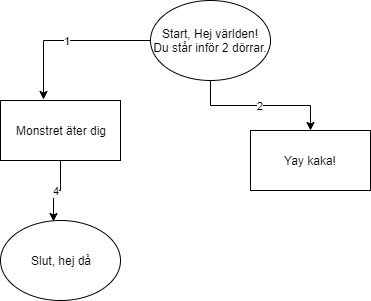

The diagram above was exported from draw.io. Its source (the exported page's mxGraphModel, read from the mxfile embedded in the PNG):
<mxGraphModel dx="1422" dy="772" grid="1" gridSize="10" guides="1" tooltips="1" connect="1" arrows="1" fold="1" page="1" pageScale="1" pageWidth="827" pageHeight="1169" math="0" shadow="0">
  <root>
    <mxCell id="0" />
    <mxCell id="1" parent="0" />
    <mxCell id="GHIRnJ2zau9cMB4lXjH1-4" value="2" style="edgeStyle=orthogonalEdgeStyle;rounded=0;orthogonalLoop=1;jettySize=auto;html=1;entryX=0.5;entryY=0;entryDx=0;entryDy=0;" edge="1" parent="1" source="GHIRnJ2zau9cMB4lXjH1-1" target="GHIRnJ2zau9cMB4lXjH1-3">
      <mxGeometry relative="1" as="geometry" />
    </mxCell>
    <mxCell id="GHIRnJ2zau9cMB4lXjH1-5" value="1" style="edgeStyle=orthogonalEdgeStyle;rounded=0;orthogonalLoop=1;jettySize=auto;html=1;entryX=0.358;entryY=-0.017;entryDx=0;entryDy=0;entryPerimeter=0;" edge="1" parent="1" source="GHIRnJ2zau9cMB4lXjH1-1" target="GHIRnJ2zau9cMB4lXjH1-2">
      <mxGeometry relative="1" as="geometry" />
    </mxCell>
    <mxCell id="GHIRnJ2zau9cMB4lXjH1-1" value="Start, Hej världen!&lt;br&gt;Du står inför 2 dörrar." style="ellipse;whiteSpace=wrap;html=1;" vertex="1" parent="1">
      <mxGeometry x="280" y="120" width="120" height="80" as="geometry" />
    </mxCell>
    <mxCell id="GHIRnJ2zau9cMB4lXjH1-7" value="4" style="edgeStyle=orthogonalEdgeStyle;rounded=0;orthogonalLoop=1;jettySize=auto;html=1;entryX=0.442;entryY=0.013;entryDx=0;entryDy=0;entryPerimeter=0;" edge="1" parent="1" source="GHIRnJ2zau9cMB4lXjH1-2" target="GHIRnJ2zau9cMB4lXjH1-6">
      <mxGeometry relative="1" as="geometry" />
    </mxCell>
    <mxCell id="GHIRnJ2zau9cMB4lXjH1-2" value="Monstret äter dig" style="rounded=0;whiteSpace=wrap;html=1;" vertex="1" parent="1">
      <mxGeometry x="130" y="220" width="120" height="60" as="geometry" />
    </mxCell>
    <mxCell id="GHIRnJ2zau9cMB4lXjH1-3" value="Yay kaka!" style="rounded=0;whiteSpace=wrap;html=1;" vertex="1" parent="1">
      <mxGeometry x="380" y="250" width="120" height="60" as="geometry" />
    </mxCell>
    <mxCell id="GHIRnJ2zau9cMB4lXjH1-6" value="Slut, hej då" style="ellipse;whiteSpace=wrap;html=1;" vertex="1" parent="1">
      <mxGeometry x="130" y="340" width="120" height="80" as="geometry" />
    </mxCell>
  </root>
</mxGraphModel>